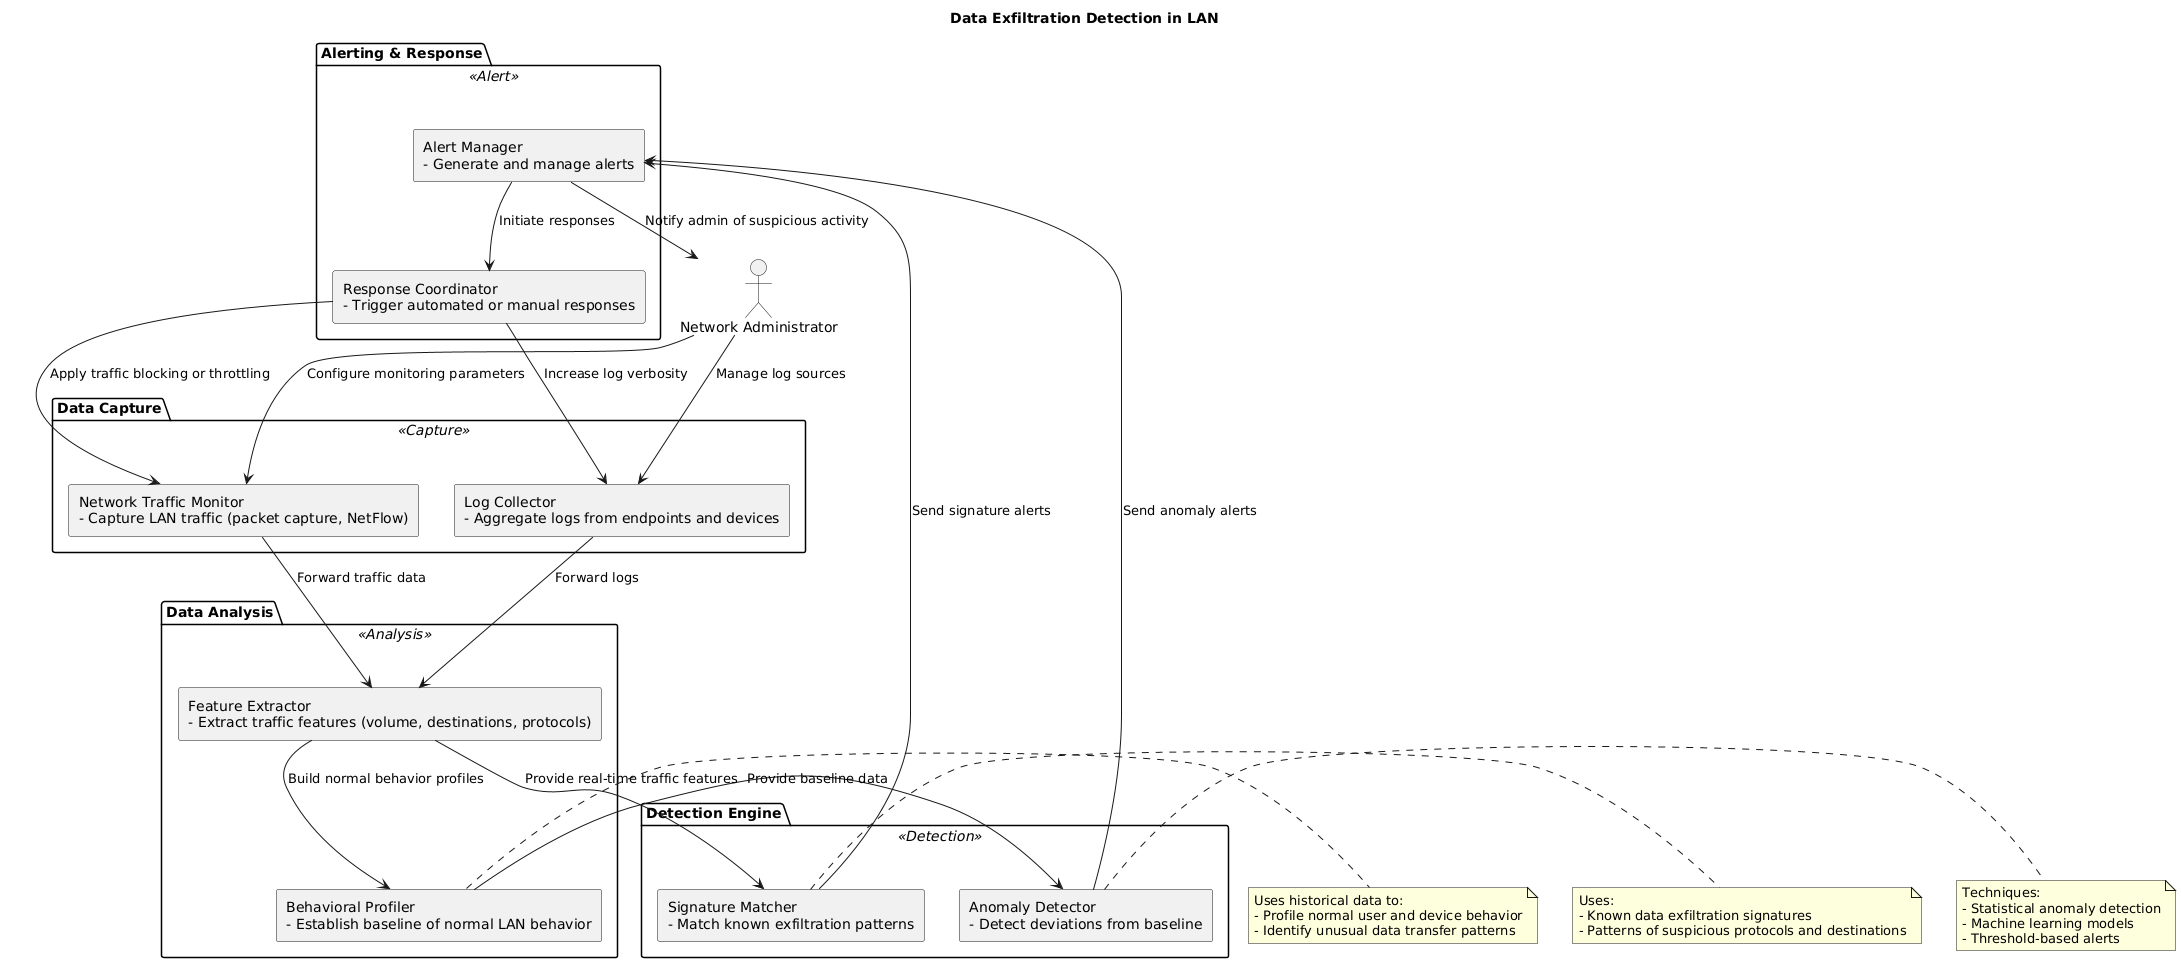

The diagram above was rendered by PlantUML. Its source (embedded in the PNG):
@startuml
skinparam backgroundColor #FFFFFF
skinparam componentStyle rectangle
skinparam rectangle {
  BackgroundColor<<Capture>> #D0E8F2
  BackgroundColor<<Analysis>> #F9F1C8
  BackgroundColor<<Detection>> #C8E6C9
  BackgroundColor<<Alert>> #FADBD8
  BackgroundColor<<Admin>> #FBE4E6
  BorderColor Black
}

title Data Exfiltration Detection in LAN

actor "Network Administrator" as Admin

package "Data Capture" <<Capture>> {
  component "Network Traffic Monitor\n- Capture LAN traffic (packet capture, NetFlow)" as TrafficMonitor
  component "Log Collector\n- Aggregate logs from endpoints and devices" as LogCollector
}

package "Data Analysis" <<Analysis>> {
  component "Feature Extractor\n- Extract traffic features (volume, destinations, protocols)" as FeatureExtractor
  component "Behavioral Profiler\n- Establish baseline of normal LAN behavior" as BehavioralProfiler
}

package "Detection Engine" <<Detection>> {
  component "Anomaly Detector\n- Detect deviations from baseline" as AnomalyDetector
  component "Signature Matcher\n- Match known exfiltration patterns" as SignatureMatcher
}

package "Alerting & Response" <<Alert>> {
  component "Alert Manager\n- Generate and manage alerts" as AlertManager
  component "Response Coordinator\n- Trigger automated or manual responses" as ResponseCoordinator
}

Admin --> TrafficMonitor : Configure monitoring parameters
Admin --> LogCollector : Manage log sources

TrafficMonitor --> FeatureExtractor : Forward traffic data
LogCollector --> FeatureExtractor : Forward logs

FeatureExtractor --> BehavioralProfiler : Build normal behavior profiles
BehavioralProfiler --> AnomalyDetector : Provide baseline data

FeatureExtractor --> SignatureMatcher : Provide real-time traffic features

AnomalyDetector --> AlertManager : Send anomaly alerts
SignatureMatcher --> AlertManager : Send signature alerts

AlertManager --> Admin : Notify admin of suspicious activity
AlertManager --> ResponseCoordinator : Initiate responses

ResponseCoordinator --> TrafficMonitor : Apply traffic blocking or throttling
ResponseCoordinator --> LogCollector : Increase log verbosity

note right of BehavioralProfiler
Uses historical data to:
- Profile normal user and device behavior
- Identify unusual data transfer patterns
end note

note right of AnomalyDetector
Techniques:
- Statistical anomaly detection
- Machine learning models
- Threshold-based alerts
end note

note right of SignatureMatcher
Uses:
- Known data exfiltration signatures
- Patterns of suspicious protocols and destinations
end note
@enduml